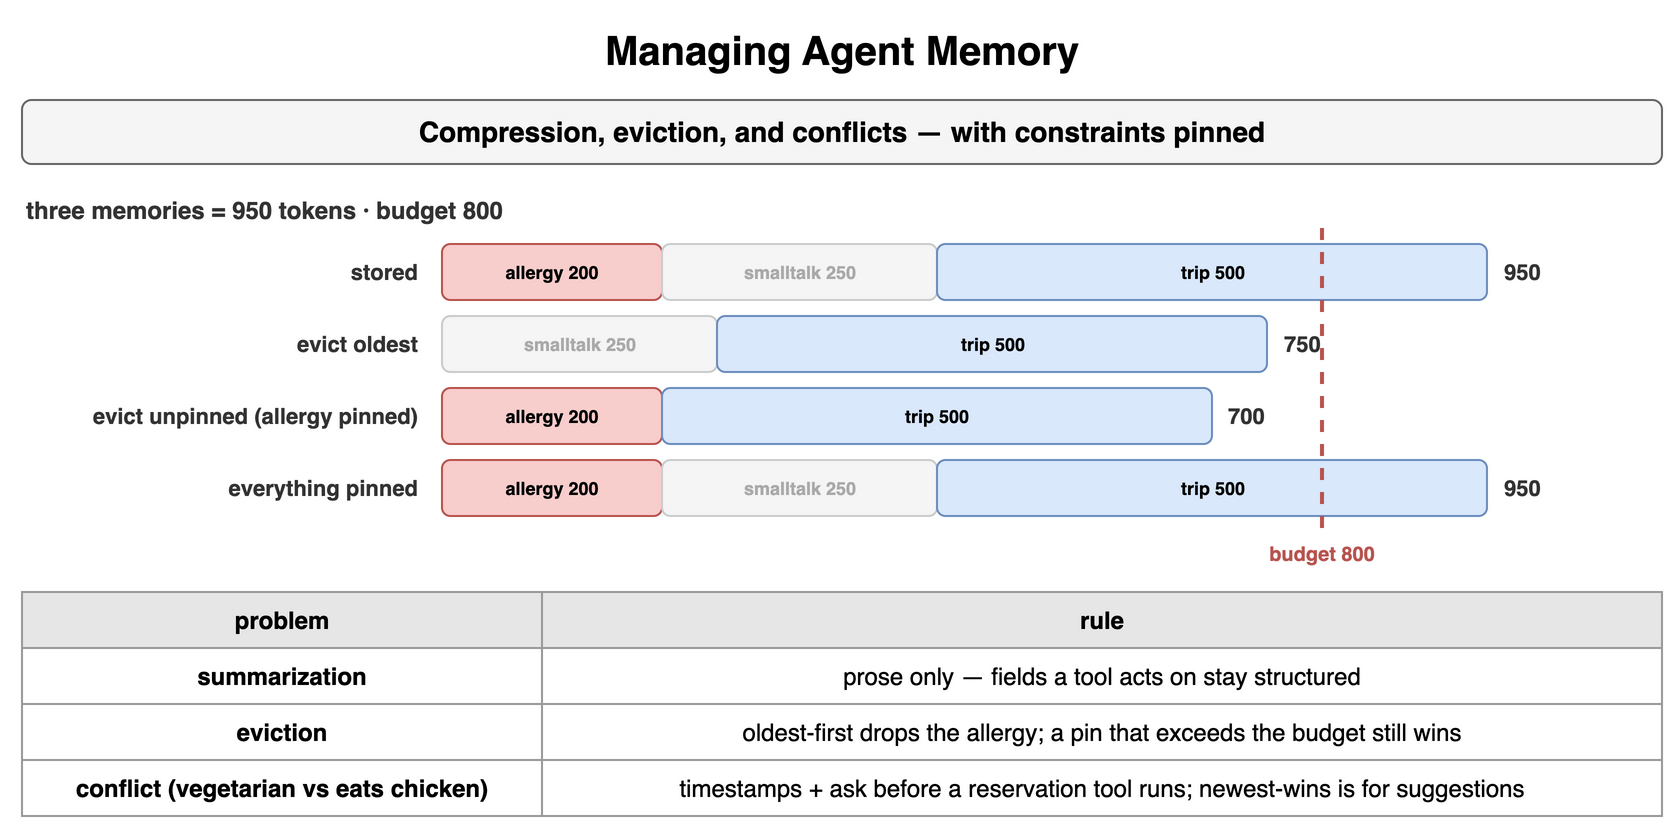

The diagram above was exported from draw.io. Its source (the exported page's mxGraphModel, read from the mxfile embedded in the PNG):
<mxGraphModel dx="900" dy="420" grid="1" gridSize="10" guides="1" tooltips="1" connect="1" arrows="1" fold="1" page="1" pageScale="1" pageWidth="900" pageHeight="420" math="0" shadow="0">
  <root>
    <mxCell id="0" />
    <mxCell id="1" parent="0" />
    <mxCell id="ab1" value="Managing Agent Memory" style="text;html=1;align=center;verticalAlign=middle;whiteSpace=wrap;fontSize=20;fontStyle=1;" vertex="1" parent="1">
      <mxGeometry x="40" y="10" width="820" height="30" as="geometry" />
    </mxCell>
    <mxCell id="ab2" value="Compression, eviction, and conflicts — with constraints pinned" style="rounded=1;whiteSpace=wrap;html=1;fillColor=#f5f5f5;strokeColor=#666666;fontStyle=1;fontSize=14;" vertex="1" parent="1">
      <mxGeometry x="40" y="50" width="820" height="32" as="geometry" />
    </mxCell>
    <mxCell id="ab3" value="three memories = 950 tokens · budget 800" style="text;html=1;whiteSpace=wrap;fontSize=11;align=left;verticalAlign=middle;fontSize=12;fontColor=#333333;fontStyle=1;" vertex="1" parent="1">
      <mxGeometry x="40" y="96" width="600" height="18" as="geometry" />
    </mxCell>
    <mxCell id="ab4" value="stored" style="text;html=1;whiteSpace=wrap;fontSize=11;align=right;verticalAlign=middle;fontSize=11;fontColor=#333333;fontStyle=1;" vertex="1" parent="1">
      <mxGeometry x="40" y="122" width="200" height="28" as="geometry" />
    </mxCell>
    <mxCell id="ab5" value="allergy 200" style="rounded=1;whiteSpace=wrap;html=1;fillColor=#f8cecc;strokeColor=#b85450;fontSize=9;align=center;fontStyle=1;" vertex="1" parent="1">
      <mxGeometry x="250" y="122" width="110.00000000000001" height="28" as="geometry" />
    </mxCell>
    <mxCell id="ab6" value="smalltalk 250" style="rounded=1;whiteSpace=wrap;html=1;fillColor=#f5f5f5;strokeColor=#cccccc;fontSize=9;align=center;fontStyle=1;fontColor=#aaaaaa;" vertex="1" parent="1">
      <mxGeometry x="360.0" y="122" width="137.5" height="28" as="geometry" />
    </mxCell>
    <mxCell id="ab7" value="trip 500" style="rounded=1;whiteSpace=wrap;html=1;fillColor=#dae8fc;strokeColor=#6c8ebf;fontSize=9;align=center;fontStyle=1;" vertex="1" parent="1">
      <mxGeometry x="497.5" y="122" width="275.0" height="28" as="geometry" />
    </mxCell>
    <mxCell id="ab8" value="950" style="text;html=1;whiteSpace=wrap;fontSize=11;align=left;verticalAlign=middle;fontSize=11;fontColor=#333333;fontStyle=1;" vertex="1" parent="1">
      <mxGeometry x="778.5" y="122" width="60" height="28" as="geometry" />
    </mxCell>
    <mxCell id="ab9" value="evict oldest" style="text;html=1;whiteSpace=wrap;fontSize=11;align=right;verticalAlign=middle;fontSize=11;fontColor=#333333;fontStyle=1;" vertex="1" parent="1">
      <mxGeometry x="40" y="158" width="200" height="28" as="geometry" />
    </mxCell>
    <mxCell id="ab10" value="smalltalk 250" style="rounded=1;whiteSpace=wrap;html=1;fillColor=#f5f5f5;strokeColor=#cccccc;fontSize=9;align=center;fontStyle=1;fontColor=#aaaaaa;" vertex="1" parent="1">
      <mxGeometry x="250" y="158" width="137.5" height="28" as="geometry" />
    </mxCell>
    <mxCell id="ab11" value="trip 500" style="rounded=1;whiteSpace=wrap;html=1;fillColor=#dae8fc;strokeColor=#6c8ebf;fontSize=9;align=center;fontStyle=1;" vertex="1" parent="1">
      <mxGeometry x="387.5" y="158" width="275.0" height="28" as="geometry" />
    </mxCell>
    <mxCell id="ab12" value="750" style="text;html=1;whiteSpace=wrap;fontSize=11;align=left;verticalAlign=middle;fontSize=11;fontColor=#333333;fontStyle=1;" vertex="1" parent="1">
      <mxGeometry x="668.5" y="158" width="60" height="28" as="geometry" />
    </mxCell>
    <mxCell id="ab13" value="evict unpinned (allergy pinned)" style="text;html=1;whiteSpace=wrap;fontSize=11;align=right;verticalAlign=middle;fontSize=11;fontColor=#333333;fontStyle=1;" vertex="1" parent="1">
      <mxGeometry x="40" y="194" width="200" height="28" as="geometry" />
    </mxCell>
    <mxCell id="ab14" value="allergy 200" style="rounded=1;whiteSpace=wrap;html=1;fillColor=#f8cecc;strokeColor=#b85450;fontSize=9;align=center;fontStyle=1;" vertex="1" parent="1">
      <mxGeometry x="250" y="194" width="110.00000000000001" height="28" as="geometry" />
    </mxCell>
    <mxCell id="ab15" value="trip 500" style="rounded=1;whiteSpace=wrap;html=1;fillColor=#dae8fc;strokeColor=#6c8ebf;fontSize=9;align=center;fontStyle=1;" vertex="1" parent="1">
      <mxGeometry x="360.0" y="194" width="275.0" height="28" as="geometry" />
    </mxCell>
    <mxCell id="ab16" value="700" style="text;html=1;whiteSpace=wrap;fontSize=11;align=left;verticalAlign=middle;fontSize=11;fontColor=#333333;fontStyle=1;" vertex="1" parent="1">
      <mxGeometry x="641.0" y="194" width="60" height="28" as="geometry" />
    </mxCell>
    <mxCell id="ab17" value="everything pinned" style="text;html=1;whiteSpace=wrap;fontSize=11;align=right;verticalAlign=middle;fontSize=11;fontColor=#333333;fontStyle=1;" vertex="1" parent="1">
      <mxGeometry x="40" y="230" width="200" height="28" as="geometry" />
    </mxCell>
    <mxCell id="ab18" value="allergy 200" style="rounded=1;whiteSpace=wrap;html=1;fillColor=#f8cecc;strokeColor=#b85450;fontSize=9;align=center;fontStyle=1;" vertex="1" parent="1">
      <mxGeometry x="250" y="230" width="110.00000000000001" height="28" as="geometry" />
    </mxCell>
    <mxCell id="ab19" value="smalltalk 250" style="rounded=1;whiteSpace=wrap;html=1;fillColor=#f5f5f5;strokeColor=#cccccc;fontSize=9;align=center;fontStyle=1;fontColor=#aaaaaa;" vertex="1" parent="1">
      <mxGeometry x="360.0" y="230" width="137.5" height="28" as="geometry" />
    </mxCell>
    <mxCell id="ab20" value="trip 500" style="rounded=1;whiteSpace=wrap;html=1;fillColor=#dae8fc;strokeColor=#6c8ebf;fontSize=9;align=center;fontStyle=1;" vertex="1" parent="1">
      <mxGeometry x="497.5" y="230" width="275.0" height="28" as="geometry" />
    </mxCell>
    <mxCell id="ab21" value="950" style="text;html=1;whiteSpace=wrap;fontSize=11;align=left;verticalAlign=middle;fontSize=11;fontColor=#333333;fontStyle=1;" vertex="1" parent="1">
      <mxGeometry x="778.5" y="230" width="60" height="28" as="geometry" />
    </mxCell>
    <mxCell id="ab22" value="" style="endArrow=none;html=1;strokeColor=#b85450;strokeWidth=2;dashed=1;" edge="1" parent="1">
      <mxGeometry relative="1" as="geometry">
        <mxPoint x="690.0" y="114" as="sourcePoint" />
        <mxPoint x="690.0" y="268" as="targetPoint" />
      </mxGeometry>
    </mxCell>
    <mxCell id="ab23" value="budget 800" style="text;html=1;whiteSpace=wrap;fontSize=11;align=center;verticalAlign=middle;fontSize=10;fontColor=#b85450;fontStyle=1;" vertex="1" parent="1">
      <mxGeometry x="650.0" y="270" width="80" height="14" as="geometry" />
    </mxCell>
    <mxCell id="ab24" value="problem" style="whiteSpace=wrap;html=1;fillColor=#e6e6e6;strokeColor=#999999;fontStyle=1;fontSize=12;" vertex="1" parent="1">
      <mxGeometry x="40" y="296" width="260" height="28" as="geometry" />
    </mxCell>
    <mxCell id="ab25" value="rule" style="whiteSpace=wrap;html=1;fillColor=#e6e6e6;strokeColor=#999999;fontStyle=1;fontSize=12;" vertex="1" parent="1">
      <mxGeometry x="300" y="296" width="560" height="28" as="geometry" />
    </mxCell>
    <mxCell id="ab26" value="summarization" style="whiteSpace=wrap;html=1;strokeColor=#999999;fontSize=12;fillColor=#ffffff;fontStyle=1;" vertex="1" parent="1">
      <mxGeometry x="40" y="324" width="260" height="28" as="geometry" />
    </mxCell>
    <mxCell id="ab27" value="prose only — fields a tool acts on stay structured" style="whiteSpace=wrap;html=1;strokeColor=#999999;fontSize=12;fillColor=#ffffff;" vertex="1" parent="1">
      <mxGeometry x="300" y="324" width="560" height="28" as="geometry" />
    </mxCell>
    <mxCell id="ab28" value="eviction" style="whiteSpace=wrap;html=1;strokeColor=#999999;fontSize=12;fillColor=#ffffff;fontStyle=1;" vertex="1" parent="1">
      <mxGeometry x="40" y="352" width="260" height="28" as="geometry" />
    </mxCell>
    <mxCell id="ab29" value="oldest-first drops the allergy; a pin that exceeds the budget still wins" style="whiteSpace=wrap;html=1;strokeColor=#999999;fontSize=12;fillColor=#ffffff;" vertex="1" parent="1">
      <mxGeometry x="300" y="352" width="560" height="28" as="geometry" />
    </mxCell>
    <mxCell id="ab30" value="conflict (vegetarian vs eats chicken)" style="whiteSpace=wrap;html=1;strokeColor=#999999;fontSize=12;fillColor=#ffffff;fontStyle=1;" vertex="1" parent="1">
      <mxGeometry x="40" y="380" width="260" height="28" as="geometry" />
    </mxCell>
    <mxCell id="ab31" value="timestamps + ask before a reservation tool runs; newest-wins is for suggestions" style="whiteSpace=wrap;html=1;strokeColor=#999999;fontSize=12;fillColor=#ffffff;" vertex="1" parent="1">
      <mxGeometry x="300" y="380" width="560" height="28" as="geometry" />
    </mxCell>
  </root>
</mxGraphModel>